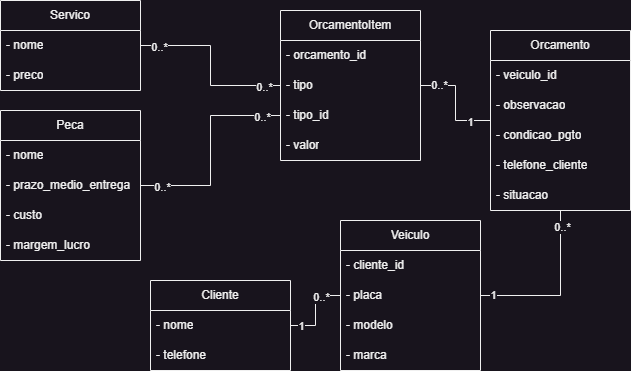

The diagram above was exported from draw.io. Its source (the exported page's mxGraphModel, read from the mxfile embedded in the PNG):
<mxGraphModel dx="1050" dy="621" grid="1" gridSize="10" guides="1" tooltips="1" connect="1" arrows="1" fold="1" page="1" pageScale="1" pageWidth="827" pageHeight="1169" math="0" shadow="0">
  <root>
    <mxCell id="0" />
    <mxCell id="1" parent="0" />
    <mxCell id="yqvJ5eUR8BJicfguolL--1" value="Peca" style="swimlane;fontStyle=0;childLayout=stackLayout;horizontal=1;startSize=30;horizontalStack=0;resizeParent=1;resizeParentMax=0;resizeLast=0;collapsible=1;marginBottom=0;whiteSpace=wrap;html=1;" vertex="1" parent="1">
      <mxGeometry x="110" y="190" width="140" height="150" as="geometry" />
    </mxCell>
    <mxCell id="yqvJ5eUR8BJicfguolL--2" value="- nome" style="text;strokeColor=none;fillColor=none;align=left;verticalAlign=middle;spacingLeft=4;spacingRight=4;overflow=hidden;points=[[0,0.5],[1,0.5]];portConstraint=eastwest;rotatable=0;whiteSpace=wrap;html=1;" vertex="1" parent="yqvJ5eUR8BJicfguolL--1">
      <mxGeometry y="30" width="140" height="30" as="geometry" />
    </mxCell>
    <mxCell id="yqvJ5eUR8BJicfguolL--3" value="-&amp;nbsp;prazo_medio_entrega" style="text;strokeColor=none;fillColor=none;align=left;verticalAlign=middle;spacingLeft=4;spacingRight=4;overflow=hidden;points=[[0,0.5],[1,0.5]];portConstraint=eastwest;rotatable=0;whiteSpace=wrap;html=1;" vertex="1" parent="yqvJ5eUR8BJicfguolL--1">
      <mxGeometry y="60" width="140" height="30" as="geometry" />
    </mxCell>
    <mxCell id="yqvJ5eUR8BJicfguolL--4" value="- custo" style="text;strokeColor=none;fillColor=none;align=left;verticalAlign=middle;spacingLeft=4;spacingRight=4;overflow=hidden;points=[[0,0.5],[1,0.5]];portConstraint=eastwest;rotatable=0;whiteSpace=wrap;html=1;" vertex="1" parent="yqvJ5eUR8BJicfguolL--1">
      <mxGeometry y="90" width="140" height="30" as="geometry" />
    </mxCell>
    <mxCell id="0jM3DSBycS6qaJp5SP4S-4" value="-&amp;nbsp;margem_lucro" style="text;strokeColor=none;fillColor=none;align=left;verticalAlign=middle;spacingLeft=4;spacingRight=4;overflow=hidden;points=[[0,0.5],[1,0.5]];portConstraint=eastwest;rotatable=0;whiteSpace=wrap;html=1;" vertex="1" parent="yqvJ5eUR8BJicfguolL--1">
      <mxGeometry y="120" width="140" height="30" as="geometry" />
    </mxCell>
    <mxCell id="yqvJ5eUR8BJicfguolL--5" value="Servico" style="swimlane;fontStyle=0;childLayout=stackLayout;horizontal=1;startSize=30;horizontalStack=0;resizeParent=1;resizeParentMax=0;resizeLast=0;collapsible=1;marginBottom=0;whiteSpace=wrap;html=1;" vertex="1" parent="1">
      <mxGeometry x="110" y="80" width="140" height="90" as="geometry" />
    </mxCell>
    <mxCell id="yqvJ5eUR8BJicfguolL--6" value="- nome" style="text;strokeColor=none;fillColor=none;align=left;verticalAlign=middle;spacingLeft=4;spacingRight=4;overflow=hidden;points=[[0,0.5],[1,0.5]];portConstraint=eastwest;rotatable=0;whiteSpace=wrap;html=1;" vertex="1" parent="yqvJ5eUR8BJicfguolL--5">
      <mxGeometry y="30" width="140" height="30" as="geometry" />
    </mxCell>
    <mxCell id="yqvJ5eUR8BJicfguolL--7" value="- preco" style="text;strokeColor=none;fillColor=none;align=left;verticalAlign=middle;spacingLeft=4;spacingRight=4;overflow=hidden;points=[[0,0.5],[1,0.5]];portConstraint=eastwest;rotatable=0;whiteSpace=wrap;html=1;" vertex="1" parent="yqvJ5eUR8BJicfguolL--5">
      <mxGeometry y="60" width="140" height="30" as="geometry" />
    </mxCell>
    <mxCell id="yqvJ5eUR8BJicfguolL--9" value="Cliente" style="swimlane;fontStyle=0;childLayout=stackLayout;horizontal=1;startSize=30;horizontalStack=0;resizeParent=1;resizeParentMax=0;resizeLast=0;collapsible=1;marginBottom=0;whiteSpace=wrap;html=1;" vertex="1" parent="1">
      <mxGeometry x="260" y="360" width="140" height="90" as="geometry" />
    </mxCell>
    <mxCell id="yqvJ5eUR8BJicfguolL--10" value="- nome" style="text;strokeColor=none;fillColor=none;align=left;verticalAlign=middle;spacingLeft=4;spacingRight=4;overflow=hidden;points=[[0,0.5],[1,0.5]];portConstraint=eastwest;rotatable=0;whiteSpace=wrap;html=1;" vertex="1" parent="yqvJ5eUR8BJicfguolL--9">
      <mxGeometry y="30" width="140" height="30" as="geometry" />
    </mxCell>
    <mxCell id="yqvJ5eUR8BJicfguolL--11" value="- telefone" style="text;strokeColor=none;fillColor=none;align=left;verticalAlign=middle;spacingLeft=4;spacingRight=4;overflow=hidden;points=[[0,0.5],[1,0.5]];portConstraint=eastwest;rotatable=0;whiteSpace=wrap;html=1;" vertex="1" parent="yqvJ5eUR8BJicfguolL--9">
      <mxGeometry y="60" width="140" height="30" as="geometry" />
    </mxCell>
    <mxCell id="yqvJ5eUR8BJicfguolL--13" value="Veiculo" style="swimlane;fontStyle=0;childLayout=stackLayout;horizontal=1;startSize=30;horizontalStack=0;resizeParent=1;resizeParentMax=0;resizeLast=0;collapsible=1;marginBottom=0;whiteSpace=wrap;html=1;" vertex="1" parent="1">
      <mxGeometry x="450" y="300" width="140" height="150" as="geometry" />
    </mxCell>
    <mxCell id="yqvJ5eUR8BJicfguolL--14" value="- cliente_id" style="text;strokeColor=none;fillColor=none;align=left;verticalAlign=middle;spacingLeft=4;spacingRight=4;overflow=hidden;points=[[0,0.5],[1,0.5]];portConstraint=eastwest;rotatable=0;whiteSpace=wrap;html=1;" vertex="1" parent="yqvJ5eUR8BJicfguolL--13">
      <mxGeometry y="30" width="140" height="30" as="geometry" />
    </mxCell>
    <mxCell id="yqvJ5eUR8BJicfguolL--15" value="- placa" style="text;strokeColor=none;fillColor=none;align=left;verticalAlign=middle;spacingLeft=4;spacingRight=4;overflow=hidden;points=[[0,0.5],[1,0.5]];portConstraint=eastwest;rotatable=0;whiteSpace=wrap;html=1;" vertex="1" parent="yqvJ5eUR8BJicfguolL--13">
      <mxGeometry y="60" width="140" height="30" as="geometry" />
    </mxCell>
    <mxCell id="yqvJ5eUR8BJicfguolL--16" value="- modelo" style="text;strokeColor=none;fillColor=none;align=left;verticalAlign=middle;spacingLeft=4;spacingRight=4;overflow=hidden;points=[[0,0.5],[1,0.5]];portConstraint=eastwest;rotatable=0;whiteSpace=wrap;html=1;" vertex="1" parent="yqvJ5eUR8BJicfguolL--13">
      <mxGeometry y="90" width="140" height="30" as="geometry" />
    </mxCell>
    <mxCell id="yqvJ5eUR8BJicfguolL--26" value="- marca" style="text;strokeColor=none;fillColor=none;align=left;verticalAlign=middle;spacingLeft=4;spacingRight=4;overflow=hidden;points=[[0,0.5],[1,0.5]];portConstraint=eastwest;rotatable=0;whiteSpace=wrap;html=1;" vertex="1" parent="yqvJ5eUR8BJicfguolL--13">
      <mxGeometry y="120" width="140" height="30" as="geometry" />
    </mxCell>
    <mxCell id="yqvJ5eUR8BJicfguolL--17" value="Orcamento" style="swimlane;fontStyle=0;childLayout=stackLayout;horizontal=1;startSize=30;horizontalStack=0;resizeParent=1;resizeParentMax=0;resizeLast=0;collapsible=1;marginBottom=0;whiteSpace=wrap;html=1;" vertex="1" parent="1">
      <mxGeometry x="600" y="110" width="140" height="180" as="geometry" />
    </mxCell>
    <mxCell id="yqvJ5eUR8BJicfguolL--18" value="- veiculo_id" style="text;strokeColor=none;fillColor=none;align=left;verticalAlign=middle;spacingLeft=4;spacingRight=4;overflow=hidden;points=[[0,0.5],[1,0.5]];portConstraint=eastwest;rotatable=0;whiteSpace=wrap;html=1;" vertex="1" parent="yqvJ5eUR8BJicfguolL--17">
      <mxGeometry y="30" width="140" height="30" as="geometry" />
    </mxCell>
    <mxCell id="yqvJ5eUR8BJicfguolL--19" value="- observacao" style="text;strokeColor=none;fillColor=none;align=left;verticalAlign=middle;spacingLeft=4;spacingRight=4;overflow=hidden;points=[[0,0.5],[1,0.5]];portConstraint=eastwest;rotatable=0;whiteSpace=wrap;html=1;" vertex="1" parent="yqvJ5eUR8BJicfguolL--17">
      <mxGeometry y="60" width="140" height="30" as="geometry" />
    </mxCell>
    <mxCell id="yqvJ5eUR8BJicfguolL--20" value="- condicao_pgto" style="text;strokeColor=none;fillColor=none;align=left;verticalAlign=middle;spacingLeft=4;spacingRight=4;overflow=hidden;points=[[0,0.5],[1,0.5]];portConstraint=eastwest;rotatable=0;whiteSpace=wrap;html=1;" vertex="1" parent="yqvJ5eUR8BJicfguolL--17">
      <mxGeometry y="90" width="140" height="30" as="geometry" />
    </mxCell>
    <mxCell id="Z-nAIP04U7qK2HyUsd7A-4" value="- telefone_cliente" style="text;strokeColor=none;fillColor=none;align=left;verticalAlign=middle;spacingLeft=4;spacingRight=4;overflow=hidden;points=[[0,0.5],[1,0.5]];portConstraint=eastwest;rotatable=0;whiteSpace=wrap;html=1;" vertex="1" parent="yqvJ5eUR8BJicfguolL--17">
      <mxGeometry y="120" width="140" height="30" as="geometry" />
    </mxCell>
    <mxCell id="f_b-XMUGDwf4WhnvZadK-7" value="- situacao" style="text;strokeColor=none;fillColor=none;align=left;verticalAlign=middle;spacingLeft=4;spacingRight=4;overflow=hidden;points=[[0,0.5],[1,0.5]];portConstraint=eastwest;rotatable=0;whiteSpace=wrap;html=1;" vertex="1" parent="yqvJ5eUR8BJicfguolL--17">
      <mxGeometry y="150" width="140" height="30" as="geometry" />
    </mxCell>
    <mxCell id="yqvJ5eUR8BJicfguolL--21" value="OrcamentoItem" style="swimlane;fontStyle=0;childLayout=stackLayout;horizontal=1;startSize=30;horizontalStack=0;resizeParent=1;resizeParentMax=0;resizeLast=0;collapsible=1;marginBottom=0;whiteSpace=wrap;html=1;" vertex="1" parent="1">
      <mxGeometry x="390" y="90" width="140" height="150" as="geometry" />
    </mxCell>
    <mxCell id="yqvJ5eUR8BJicfguolL--22" value="- orcamento_id" style="text;strokeColor=none;fillColor=none;align=left;verticalAlign=middle;spacingLeft=4;spacingRight=4;overflow=hidden;points=[[0,0.5],[1,0.5]];portConstraint=eastwest;rotatable=0;whiteSpace=wrap;html=1;" vertex="1" parent="yqvJ5eUR8BJicfguolL--21">
      <mxGeometry y="30" width="140" height="30" as="geometry" />
    </mxCell>
    <mxCell id="0jM3DSBycS6qaJp5SP4S-5" value="- tipo" style="text;strokeColor=none;fillColor=none;align=left;verticalAlign=middle;spacingLeft=4;spacingRight=4;overflow=hidden;points=[[0,0.5],[1,0.5]];portConstraint=eastwest;rotatable=0;whiteSpace=wrap;html=1;" vertex="1" parent="yqvJ5eUR8BJicfguolL--21">
      <mxGeometry y="60" width="140" height="30" as="geometry" />
    </mxCell>
    <mxCell id="yqvJ5eUR8BJicfguolL--23" value="- tipo_id" style="text;strokeColor=none;fillColor=none;align=left;verticalAlign=middle;spacingLeft=4;spacingRight=4;overflow=hidden;points=[[0,0.5],[1,0.5]];portConstraint=eastwest;rotatable=0;whiteSpace=wrap;html=1;" vertex="1" parent="yqvJ5eUR8BJicfguolL--21">
      <mxGeometry y="90" width="140" height="30" as="geometry" />
    </mxCell>
    <mxCell id="yqvJ5eUR8BJicfguolL--24" value="- valor" style="text;strokeColor=none;fillColor=none;align=left;verticalAlign=middle;spacingLeft=4;spacingRight=4;overflow=hidden;points=[[0,0.5],[1,0.5]];portConstraint=eastwest;rotatable=0;whiteSpace=wrap;html=1;" vertex="1" parent="yqvJ5eUR8BJicfguolL--21">
      <mxGeometry y="120" width="140" height="30" as="geometry" />
    </mxCell>
    <mxCell id="0jM3DSBycS6qaJp5SP4S-1" style="edgeStyle=orthogonalEdgeStyle;rounded=0;orthogonalLoop=1;jettySize=auto;html=1;endArrow=none;endFill=0;" edge="1" parent="1" source="yqvJ5eUR8BJicfguolL--9" target="yqvJ5eUR8BJicfguolL--13">
      <mxGeometry relative="1" as="geometry">
        <mxPoint x="510" y="500" as="sourcePoint" />
        <mxPoint x="535" y="570" as="targetPoint" />
      </mxGeometry>
    </mxCell>
    <mxCell id="0jM3DSBycS6qaJp5SP4S-2" value="1" style="edgeLabel;html=1;align=center;verticalAlign=middle;resizable=0;points=[];" vertex="1" connectable="0" parent="0jM3DSBycS6qaJp5SP4S-1">
      <mxGeometry x="-0.7503" relative="1" as="geometry">
        <mxPoint as="offset" />
      </mxGeometry>
    </mxCell>
    <mxCell id="0jM3DSBycS6qaJp5SP4S-3" value="0..*" style="edgeLabel;html=1;align=center;verticalAlign=middle;resizable=0;points=[];" vertex="1" connectable="0" parent="0jM3DSBycS6qaJp5SP4S-1">
      <mxGeometry x="0.5094" y="-1" relative="1" as="geometry">
        <mxPoint as="offset" />
      </mxGeometry>
    </mxCell>
    <mxCell id="kCjLnllAQ3656frC6opj-1" style="edgeStyle=orthogonalEdgeStyle;rounded=0;orthogonalLoop=1;jettySize=auto;html=1;endArrow=none;endFill=0;" edge="1" parent="1" source="yqvJ5eUR8BJicfguolL--13" target="yqvJ5eUR8BJicfguolL--17">
      <mxGeometry relative="1" as="geometry">
        <mxPoint x="655" y="570" as="sourcePoint" />
        <mxPoint x="740" y="510" as="targetPoint" />
      </mxGeometry>
    </mxCell>
    <mxCell id="kCjLnllAQ3656frC6opj-2" value="0..*" style="edgeLabel;html=1;align=center;verticalAlign=middle;resizable=0;points=[];" vertex="1" connectable="0" parent="kCjLnllAQ3656frC6opj-1">
      <mxGeometry x="0.8019" y="-1" relative="1" as="geometry">
        <mxPoint as="offset" />
      </mxGeometry>
    </mxCell>
    <mxCell id="kCjLnllAQ3656frC6opj-3" value="1" style="edgeLabel;html=1;align=center;verticalAlign=middle;resizable=0;points=[];" vertex="1" connectable="0" parent="kCjLnllAQ3656frC6opj-1">
      <mxGeometry x="-0.8552" y="1" relative="1" as="geometry">
        <mxPoint as="offset" />
      </mxGeometry>
    </mxCell>
    <mxCell id="Z-nAIP04U7qK2HyUsd7A-1" style="edgeStyle=orthogonalEdgeStyle;rounded=0;orthogonalLoop=1;jettySize=auto;html=1;endArrow=none;endFill=0;" edge="1" parent="1" source="yqvJ5eUR8BJicfguolL--17" target="yqvJ5eUR8BJicfguolL--21">
      <mxGeometry relative="1" as="geometry">
        <mxPoint x="740" y="480" as="sourcePoint" />
        <mxPoint x="740" y="430" as="targetPoint" />
      </mxGeometry>
    </mxCell>
    <mxCell id="Z-nAIP04U7qK2HyUsd7A-2" value="0..*" style="edgeLabel;html=1;align=center;verticalAlign=middle;resizable=0;points=[];" vertex="1" connectable="0" parent="Z-nAIP04U7qK2HyUsd7A-1">
      <mxGeometry x="0.8019" y="-1" relative="1" as="geometry">
        <mxPoint x="8" as="offset" />
      </mxGeometry>
    </mxCell>
    <mxCell id="Z-nAIP04U7qK2HyUsd7A-3" value="1" style="edgeLabel;html=1;align=center;verticalAlign=middle;resizable=0;points=[];" vertex="1" connectable="0" parent="Z-nAIP04U7qK2HyUsd7A-1">
      <mxGeometry x="-0.8552" y="1" relative="1" as="geometry">
        <mxPoint x="-13" as="offset" />
      </mxGeometry>
    </mxCell>
    <mxCell id="f_b-XMUGDwf4WhnvZadK-1" style="edgeStyle=orthogonalEdgeStyle;rounded=0;orthogonalLoop=1;jettySize=auto;html=1;endArrow=none;endFill=0;" edge="1" parent="1" source="yqvJ5eUR8BJicfguolL--5" target="yqvJ5eUR8BJicfguolL--21">
      <mxGeometry relative="1" as="geometry">
        <mxPoint x="570" y="375" as="sourcePoint" />
        <mxPoint x="680" y="408" as="targetPoint" />
      </mxGeometry>
    </mxCell>
    <mxCell id="f_b-XMUGDwf4WhnvZadK-2" value="0..*" style="edgeLabel;html=1;align=center;verticalAlign=middle;resizable=0;points=[];" vertex="1" connectable="0" parent="f_b-XMUGDwf4WhnvZadK-1">
      <mxGeometry x="-0.7966" y="-1" relative="1" as="geometry">
        <mxPoint as="offset" />
      </mxGeometry>
    </mxCell>
    <mxCell id="f_b-XMUGDwf4WhnvZadK-3" value="0..*" style="edgeLabel;html=1;align=center;verticalAlign=middle;resizable=0;points=[];" vertex="1" connectable="0" parent="f_b-XMUGDwf4WhnvZadK-1">
      <mxGeometry x="0.8149" y="-1" relative="1" as="geometry">
        <mxPoint as="offset" />
      </mxGeometry>
    </mxCell>
    <mxCell id="f_b-XMUGDwf4WhnvZadK-4" style="edgeStyle=orthogonalEdgeStyle;rounded=0;orthogonalLoop=1;jettySize=auto;html=1;endArrow=none;endFill=0;entryX=0;entryY=0.5;entryDx=0;entryDy=0;" edge="1" parent="1" source="yqvJ5eUR8BJicfguolL--1" target="yqvJ5eUR8BJicfguolL--23">
      <mxGeometry relative="1" as="geometry">
        <mxPoint x="240" y="100" as="sourcePoint" />
        <mxPoint x="400" y="175" as="targetPoint" />
      </mxGeometry>
    </mxCell>
    <mxCell id="f_b-XMUGDwf4WhnvZadK-5" value="0..*" style="edgeLabel;html=1;align=center;verticalAlign=middle;resizable=0;points=[];" vertex="1" connectable="0" parent="f_b-XMUGDwf4WhnvZadK-4">
      <mxGeometry x="-0.7966" y="-1" relative="1" as="geometry">
        <mxPoint as="offset" />
      </mxGeometry>
    </mxCell>
    <mxCell id="f_b-XMUGDwf4WhnvZadK-6" value="0..*" style="edgeLabel;html=1;align=center;verticalAlign=middle;resizable=0;points=[];" vertex="1" connectable="0" parent="f_b-XMUGDwf4WhnvZadK-4">
      <mxGeometry x="0.8149" y="-1" relative="1" as="geometry">
        <mxPoint as="offset" />
      </mxGeometry>
    </mxCell>
  </root>
</mxGraphModel>